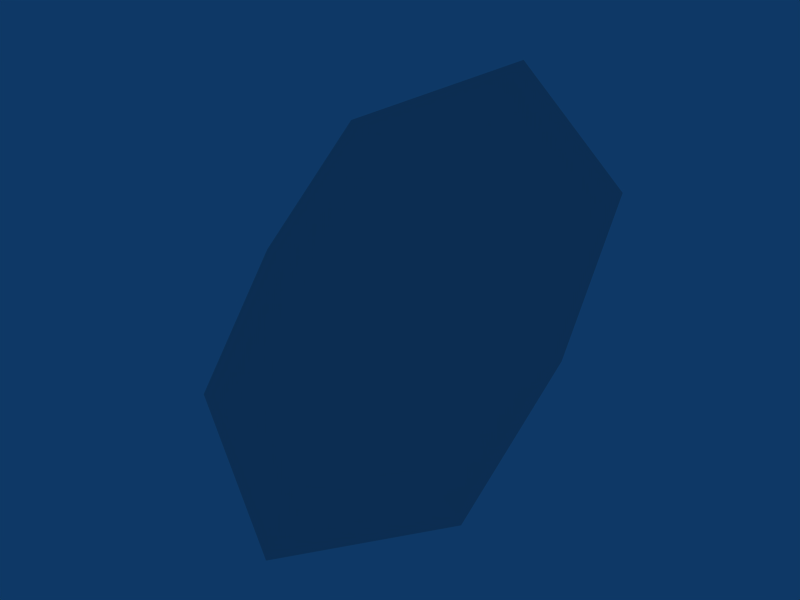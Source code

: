 # Source: SplatMerge.blend  (saved by Blender 2.49.2; exported with 4.5.12 LTS)
import bpy
from mathutils import Matrix  # noqa: F401  (used for matrix-valued properties, if any)

bpy.ops.wm.read_factory_settings(use_empty=True)
scene = bpy.context.scene
scene.name = 'Scene'

# ---- collections
col_collection_1 = bpy.data.collections.new('Collection 1'); scene.collection.children.link(col_collection_1)

# ---- world
world_world = bpy.data.worlds.new('World'); scene.world = world_world
world_world.color = (0.05656, 0.2208, 0.4)
world_world.use_sun_shadow = False
world_world.sun_shadow_jitter_overblur = 0.0
world_world.cycles.sampling_method = 'MANUAL'
world_world.cycles.sample_map_resolution = 256

# ---- meshes
me_ellipse0_004 = bpy.data.meshes.new('Ellipse0.004')
me_ellipse0_004.from_pydata([(3.78, 2.404, 4.111), (3.681, 3.039, 4.75), (2.78, 3.462, 5.174), (1.878, 3.039, 4.75), (1.78, 2.404, 4.111), (1.878, 1.768, 3.472), (2.78, 1.346, 3.047), (3.681, 1.768, 3.472), (2.78, 2.404, 4.111)], [], [(7, 0, 8), (0, 1, 8), (1, 2, 8), (2, 3, 8), (3, 4, 8), (4, 5, 8), (5, 6, 8), (6, 7, 8)])
me_ellipse0_004.use_remesh_preserve_volume = False
me_ellipse0_004.use_remesh_preserve_attributes = False
me_ellipse0_004.use_mirror_vertex_groups = False
me_ellipse0_004.update()

# ---- objects
ob_ellipse0_001 = bpy.data.objects.new('Ellipse0.001', me_ellipse0_004)

# ---- transforms, parenting, visibility, modifiers, constraints
ob_ellipse0_001.location = (0.0, 0.0, 0.0)
ob_ellipse0_001.lock_rotations_4d = False
ob_ellipse0_001.empty_display_type = 'ARROWS'
ob_ellipse0_001.color = (0.0, 0.0, 0.0, 1.0)
ob_ellipse0_001.hide_viewport = True
ob_ellipse0_001.lineart.crease_threshold = 0.0

# ---- collection membership
col_collection_1.objects.link(ob_ellipse0_001)

# ---- scene / render settings (as saved in the file)
scene.frame_start = 1; scene.frame_end = 250; scene.frame_set(1)
scene.render.engine = 'BLENDER_EEVEE_NEXT'
scene.render.image_settings.file_format = 'JPEG'
scene.render.image_settings.color_mode = 'RGB'
scene.render.image_settings.compression = 90
scene.render.resolution_x = 800
scene.render.resolution_y = 600
scene.render.pixel_aspect_x = 100.0
scene.render.pixel_aspect_y = 100.0
scene.render.fps = 25
scene.render.dither_intensity = 0.0
scene.render.use_compositing = False
scene.render.use_sequencer = False
scene.render.bake_margin = 2
scene.render.bake_bias = 0.0
scene.render.use_stamp_time = False
scene.render.use_stamp_date = False
scene.render.use_stamp_frame = False
scene.render.use_stamp_camera = False
scene.render.use_stamp_scene = False
scene.render.use_stamp_filename = False
scene.render.use_stamp_render_time = False
scene.render.stamp_font_size = 0
scene.cycles.use_denoising = False
scene.cycles.samples = 10
scene.cycles.sampling_pattern = 'TABULATED_SOBOL'
scene.cycles.light_sampling_threshold = 0.0
scene.cycles.use_adaptive_sampling = False
scene.cycles.use_light_tree = False
scene.cycles.blur_glossy = 0.0
scene.cycles.volume_bounces = 1
scene.cycles.pixel_filter_type = 'GAUSSIAN'
scene.cycles.sample_clamp_indirect = 0.0
scene.view_settings.view_transform = 'Raw'
bpy.context.view_layer.update()

# ---- added for rendering (the .blend has no active camera): camera
cam_auto = bpy.data.cameras.new('AutoCamera')
cam_auto.lens = 50.0
cam_auto.sensor_width = 36.0
cam_auto.clip_end = 1000.0
ob_auto_camera = bpy.data.objects.new('AutoCamera', cam_auto)
scene.collection.objects.link(ob_auto_camera)
ob_auto_camera.location = (6.1157, -1.59954, 6.77952)
ob_auto_camera.rotation_euler = (1.09748, -7.21219e-08, 0.694738)
scene.camera = ob_auto_camera
bpy.context.view_layer.update()
